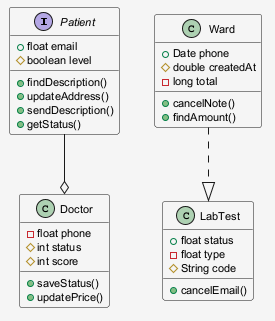

The diagram above was rendered by PlantUML. Its source (embedded in the PNG):
@startuml
skinparam shadowing false
skinparam backgroundColor #F5F5F5
skinparam defaultFontSize 11
interface Patient {
  +float email
  #boolean level
  +findDescription()
  +updateAddress()
  +sendDescription()
  +getStatus()
}
class Doctor {
  -float phone
  #int status
  #int score
  +saveStatus()
  +updatePrice()
}
class Ward {
  +Date phone
  #double createdAt
  -long total
  +cancelNote()
  +findAmount()
}
class LabTest {
  +float status
  -float type
  #String code
  +cancelEmail()
}
Ward ..|> LabTest
Patient --o Doctor
@enduml